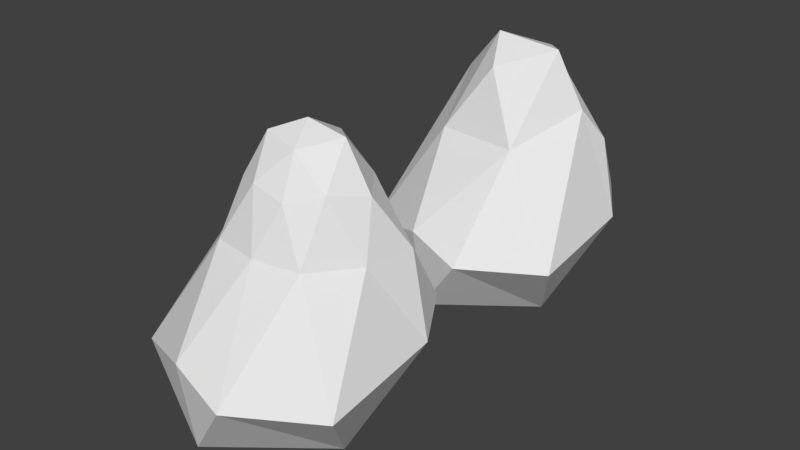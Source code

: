 # Source: rock03.blend  (saved by Blender 2.79.0; exported with 4.5.12 LTS)
import bpy
from mathutils import Matrix  # noqa: F401  (used for matrix-valued properties, if any)

bpy.ops.wm.read_factory_settings(use_empty=True)
scene = bpy.context.scene
scene.name = 'Scene'

# ---- collections
col_collection_1 = bpy.data.collections.new('Collection 1'); scene.collection.children.link(col_collection_1)

# ---- world
world_world = bpy.data.worlds.new('World'); scene.world = world_world
world_world.color = (0.05088, 0.05088, 0.05088)
world_world.use_sun_shadow = False
world_world.sun_shadow_jitter_overblur = 0.0
world_world.cycles.sampling_method = 'MANUAL'

# ---- meshes
me_icosphere_001 = bpy.data.meshes.new('Icosphere.001')
me_icosphere_001.from_pydata([(0.0, 1.682, -7.075), (3.855, -3.386, -3.736), (-1.065, -4.823, -3.046), (-3.958, 0.6727, -2.654), (-1.264, 2.854, -2.332), (2.956, 2.451, -2.455), (0.644, -1.825, 1.579), (-1.688, -1.128, 1.599), (-1.637, 1.089, 1.572), (0.5851, 1.629, 1.516), (2.418, 0.0212, 1.68), (1.563e-09, -4.46e-09, 3.524), (-0.9104, -4.447, -6.225), (2.43, -1.419, -6.447), (1.018, -5.171, -3.694), (3.872, 0.8293, -3.044), (1.994, 2.323, -4.92), (-3.122, 1.578, -5.991), (-4.184, -3.334, -4.177), (-0.7125, 2.509, -4.438), (-2.804, 2.462, -2.778), (1.205, 2.892, -2.719), (2.789, -0.6738, -0.2017), (3.1, 1.076, -0.1934), (1.863e-09, -2.557, -0.1108), (1.683, -2.273, -0.1191), (-2.789, -0.6738, -0.2017), (-1.683, -2.273, -0.1191), (-1.468, 1.934, -0.02817), (-3.1, 1.076, -0.1934), (1.468, 1.934, -0.02817), (1.557e-09, 2.215, -0.0007346), (1.752, -1.182, 1.937), (-0.6127, -1.737, 1.841), (-2.243, 0.02114, 1.918), (-0.5524, 1.535, 1.777), (1.605, 1.073, 1.86), (0.3458, -0.9635, 2.891), (1.47, 0.01221, 3.274), (-1.034, -0.6565, 3.082), (-0.9742, 0.6107, 2.979), (0.3606, 1.012, 2.944)], [], [(0, 13, 12), (1, 13, 15), (0, 12, 17), (0, 17, 19), (0, 19, 16), (1, 15, 22), (2, 14, 24), (3, 18, 26), (4, 20, 28), (5, 21, 30), (1, 22, 25), (2, 24, 27), (3, 26, 29), (4, 28, 31), (5, 30, 23), (6, 32, 37), (7, 33, 39), (8, 34, 40), (9, 35, 41), (10, 36, 38), (38, 41, 11), (38, 36, 41), (36, 9, 41), (41, 40, 11), (41, 35, 40), (35, 8, 40), (40, 39, 11), (40, 34, 39), (34, 7, 39), (39, 37, 11), (39, 33, 37), (33, 6, 37), (37, 38, 11), (37, 32, 38), (32, 10, 38), (23, 36, 10), (23, 30, 36), (30, 9, 36), (31, 35, 9), (31, 28, 35), (28, 8, 35), (29, 34, 8), (29, 26, 34), (26, 7, 34), (27, 33, 7), (27, 24, 33), (24, 6, 33), (25, 32, 6), (25, 22, 32), (22, 10, 32), (30, 31, 9), (30, 21, 31), (21, 4, 31), (28, 29, 8), (28, 20, 29), (20, 3, 29), (26, 27, 7), (26, 18, 27), (18, 2, 27), (24, 25, 6), (24, 14, 25), (14, 1, 25), (22, 23, 10), (22, 15, 23), (15, 5, 23), (16, 21, 5), (16, 19, 21), (19, 4, 21), (19, 20, 4), (19, 17, 20), (17, 3, 20), (17, 18, 3), (17, 12, 18), (12, 2, 18), (15, 16, 5), (15, 13, 16), (13, 0, 16), (12, 14, 2), (12, 13, 14), (13, 1, 14)])
_uv = me_icosphere_001.uv_layers.new(name='UVMap')
_uv.uv.foreach_set('vector', [0.173, 0.9858, 0.1657, 0.9791, 0.1707, 0.9692, 0.1457, 0.9754, 0.1457, 0.9849, 0.1359, 0.9795, 0.173, 0.9858, 0.1707, 0.9692, 0.1808, 0.9827, 0.163, 0.9934, 0.1546, 0.9938, 0.1589, 0.9872, 0.163, 0.9934, 0.1589, 0.9872, 0.1657, 0.9859, 0.1457, 0.9754, 0.1359, 0.9795, 0.135, 0.9745, 0.1426, 0.967, 0.1371, 0.9668, 0.1434, 0.9566, 0.1536, 0.9542, 0.1593, 0.9446, 0.1603, 0.9579, 0.1556, 0.9824, 0.1524, 0.9852, 0.153, 0.9772, 0.1657, 0.9788, 0.1618, 0.981, 0.1599, 0.9744, 0.1308, 0.9616, 0.1372, 0.9514, 0.1395, 0.9546, 0.1426, 0.967, 0.1434, 0.9566, 0.1474, 0.9579, 0.1536, 0.9542, 0.1603, 0.9579, 0.1566, 0.9605, 0.1556, 0.9824, 0.153, 0.9772, 0.1564, 0.9756, 0.1755, 0.9446, 0.1742, 0.9512, 0.1705, 0.9484, 0.1437, 0.9515, 0.1415, 0.9488, 0.1458, 0.9478, 0.1645, 0.9616, 0.1673, 0.9618, 0.1661, 0.9658, 0.1603, 0.9651, 0.162, 0.9638, 0.1636, 0.9677, 0.1564, 0.9715, 0.1535, 0.972, 0.1546, 0.9684, 0.1676, 0.9532, 0.1705, 0.9541, 0.1673, 0.9572, 0.1673, 0.9572, 0.1711, 0.9582, 0.1692, 0.9607, 0.1673, 0.9572, 0.1705, 0.9541, 0.1711, 0.9582, 0.1705, 0.9541, 0.1734, 0.9553, 0.1711, 0.9582, 0.1711, 0.9582, 0.1723, 0.9615, 0.1692, 0.9607, 0.1711, 0.9582, 0.1746, 0.9582, 0.1723, 0.9615, 0.1746, 0.9582, 0.1755, 0.9608, 0.1723, 0.9615, 0.1636, 0.9677, 0.1661, 0.9658, 0.1666, 0.9684, 0.1636, 0.9677, 0.162, 0.9638, 0.1661, 0.9658, 0.162, 0.9638, 0.1645, 0.9616, 0.1661, 0.9658, 0.1493, 0.9483, 0.1458, 0.9478, 0.1474, 0.9455, 0.1493, 0.9483, 0.1469, 0.952, 0.1458, 0.9478, 0.1469, 0.952, 0.1437, 0.9515, 0.1458, 0.9478, 0.1458, 0.9478, 0.1437, 0.9446, 0.1474, 0.9455, 0.1458, 0.9478, 0.1415, 0.9488, 0.1437, 0.9446, 0.1415, 0.9488, 0.14, 0.9469, 0.1437, 0.9446, 0.1705, 0.9484, 0.1705, 0.9541, 0.1676, 0.9532, 0.1705, 0.9484, 0.1742, 0.9512, 0.1705, 0.9541, 0.1742, 0.9512, 0.1734, 0.9553, 0.1705, 0.9541, 0.1564, 0.9756, 0.1535, 0.972, 0.1564, 0.9715, 0.1564, 0.9756, 0.153, 0.9772, 0.1535, 0.972, 0.153, 0.9772, 0.1511, 0.9737, 0.1535, 0.972, 0.1695, 0.9615, 0.1695, 0.9675, 0.1673, 0.9652, 0.1566, 0.9605, 0.1603, 0.9579, 0.162, 0.9638, 0.1603, 0.9579, 0.1645, 0.9616, 0.162, 0.9638, 0.1649, 0.9562, 0.1673, 0.9618, 0.1645, 0.9616, 0.1474, 0.9579, 0.1434, 0.9566, 0.1469, 0.952, 0.1434, 0.9566, 0.1437, 0.9515, 0.1469, 0.952, 0.1395, 0.9546, 0.1415, 0.9488, 0.1437, 0.9515, 0.1395, 0.9546, 0.1372, 0.9514, 0.1415, 0.9488, 0.1372, 0.9514, 0.14, 0.9469, 0.1415, 0.9488, 0.1599, 0.9744, 0.1564, 0.9756, 0.1564, 0.9715, 0.1599, 0.9744, 0.1618, 0.981, 0.1564, 0.9756, 0.1618, 0.981, 0.1556, 0.9824, 0.1564, 0.9756, 0.153, 0.9772, 0.1493, 0.9795, 0.1511, 0.9737, 0.153, 0.9772, 0.1524, 0.9852, 0.1493, 0.9795, 0.1515, 0.9575, 0.1536, 0.9542, 0.1566, 0.9605, 0.1603, 0.9579, 0.1649, 0.9562, 0.1645, 0.9616, 0.1603, 0.9579, 0.1593, 0.9446, 0.1649, 0.9562, 0.1593, 0.9446, 0.1673, 0.9464, 0.1649, 0.9562, 0.1434, 0.9566, 0.1395, 0.9546, 0.1437, 0.9515, 0.1434, 0.9566, 0.1371, 0.9668, 0.1395, 0.9546, 0.1371, 0.9668, 0.1308, 0.9616, 0.1395, 0.9546, 0.135, 0.9745, 0.1313, 0.9762, 0.1308, 0.9728, 0.135, 0.9745, 0.1359, 0.9795, 0.1313, 0.9762, 0.1359, 0.9795, 0.1318, 0.9821, 0.1313, 0.9762, 0.1657, 0.9859, 0.1618, 0.981, 0.1657, 0.9788, 0.1657, 0.9859, 0.1589, 0.9872, 0.1618, 0.981, 0.1589, 0.9872, 0.1556, 0.9824, 0.1618, 0.981, 0.1589, 0.9872, 0.1524, 0.9852, 0.1556, 0.9824, 0.1589, 0.9872, 0.1546, 0.9938, 0.1524, 0.9852, 0.1546, 0.9938, 0.1495, 0.9866, 0.1524, 0.9852, 0.1493, 0.9491, 0.1593, 0.9446, 0.1536, 0.9542, 0.1808, 0.9827, 0.1707, 0.9692, 0.1808, 0.9684, 0.1394, 0.9728, 0.1426, 0.967, 0.1493, 0.9701, 0.1359, 0.9795, 0.1357, 0.9877, 0.1318, 0.9821, 0.1359, 0.9795, 0.1457, 0.9849, 0.1357, 0.9877, 0.1457, 0.9849, 0.1404, 0.9939, 0.1357, 0.9877, 0.1394, 0.9728, 0.1371, 0.9668, 0.1426, 0.967, 0.1713, 0.9946, 0.1657, 0.9915, 0.1713, 0.9858, 0.149, 0.9854, 0.1457, 0.9801, 0.149, 0.9728])
me_icosphere_001.use_remesh_preserve_volume = False
me_icosphere_001.use_remesh_preserve_attributes = False
me_icosphere_001.use_mirror_vertex_groups = False
me_icosphere_001.update()
me_icosphere = bpy.data.meshes.new('Icosphere')
me_icosphere.from_pydata([(0.0, 1.682, -7.075), (3.855, -3.386, -3.736), (-1.065, -4.823, -3.046), (-3.958, 0.6727, -2.654), (-1.264, 2.854, -2.332), (2.956, 2.451, -2.455), (0.644, -1.825, 1.579), (-1.688, -1.128, 1.599), (-1.637, 1.089, 1.572), (0.5851, 1.629, 1.516), (2.418, 0.0212, 1.68), (1.563e-09, -4.46e-09, 3.524), (-0.9104, -4.447, -6.225), (2.43, -1.419, -6.447), (1.018, -5.171, -3.694), (3.872, 0.8293, -3.044), (1.994, 2.323, -4.92), (-3.122, 1.578, -5.991), (-4.184, -3.334, -4.177), (-0.7125, 2.509, -4.438), (-2.804, 2.462, -2.778), (1.205, 2.892, -2.719), (2.789, -0.6738, -0.2017), (3.1, 1.076, -0.1934), (1.863e-09, -2.557, -0.1108), (1.683, -2.273, -0.1191), (-2.789, -0.6738, -0.2017), (-1.683, -2.273, -0.1191), (-1.468, 1.934, -0.02817), (-3.1, 1.076, -0.1934), (1.468, 1.934, -0.02817), (1.557e-09, 2.215, -0.0007346), (1.752, -1.182, 1.937), (-0.6127, -1.737, 1.841), (-2.243, 0.02114, 1.918), (-0.5524, 1.535, 1.777), (1.605, 1.073, 1.86), (0.3458, -0.9635, 2.891), (1.47, 0.01221, 3.274), (-1.034, -0.6565, 3.082), (-0.9742, 0.6107, 2.979), (0.3606, 1.012, 2.944)], [], [(0, 13, 12), (1, 13, 15), (0, 12, 17), (0, 17, 19), (0, 19, 16), (1, 15, 22), (2, 14, 24), (3, 18, 26), (4, 20, 28), (5, 21, 30), (1, 22, 25), (2, 24, 27), (3, 26, 29), (4, 28, 31), (5, 30, 23), (6, 32, 37), (7, 33, 39), (8, 34, 40), (9, 35, 41), (10, 36, 38), (38, 41, 11), (38, 36, 41), (36, 9, 41), (41, 40, 11), (41, 35, 40), (35, 8, 40), (40, 39, 11), (40, 34, 39), (34, 7, 39), (39, 37, 11), (39, 33, 37), (33, 6, 37), (37, 38, 11), (37, 32, 38), (32, 10, 38), (23, 36, 10), (23, 30, 36), (30, 9, 36), (31, 35, 9), (31, 28, 35), (28, 8, 35), (29, 34, 8), (29, 26, 34), (26, 7, 34), (27, 33, 7), (27, 24, 33), (24, 6, 33), (25, 32, 6), (25, 22, 32), (22, 10, 32), (30, 31, 9), (30, 21, 31), (21, 4, 31), (28, 29, 8), (28, 20, 29), (20, 3, 29), (26, 27, 7), (26, 18, 27), (18, 2, 27), (24, 25, 6), (24, 14, 25), (14, 1, 25), (22, 23, 10), (22, 15, 23), (15, 5, 23), (16, 21, 5), (16, 19, 21), (19, 4, 21), (19, 20, 4), (19, 17, 20), (17, 3, 20), (17, 18, 3), (17, 12, 18), (12, 2, 18), (15, 16, 5), (15, 13, 16), (13, 0, 16), (12, 14, 2), (12, 13, 14), (13, 1, 14)])
_uv = me_icosphere.uv_layers.new(name='UVMap')
_uv.uv.foreach_set('vector', [0.1708, 0.9843, 0.1642, 0.9783, 0.1687, 0.9694, 0.1462, 0.975, 0.1462, 0.9835, 0.1374, 0.9787, 0.1708, 0.9843, 0.1687, 0.9694, 0.1778, 0.9816, 0.1617, 0.9912, 0.1542, 0.9915, 0.158, 0.9856, 0.1617, 0.9912, 0.158, 0.9856, 0.1642, 0.9844, 0.1462, 0.975, 0.1374, 0.9787, 0.1365, 0.9742, 0.1434, 0.9674, 0.1384, 0.9673, 0.1441, 0.9581, 0.1533, 0.9559, 0.1584, 0.9472, 0.1593, 0.9592, 0.1551, 0.9813, 0.1522, 0.9838, 0.1528, 0.9766, 0.1642, 0.978, 0.1607, 0.98, 0.159, 0.9741, 0.1328, 0.9625, 0.1386, 0.9534, 0.1406, 0.9563, 0.1434, 0.9674, 0.1441, 0.9581, 0.1478, 0.9592, 0.1533, 0.9559, 0.1593, 0.9592, 0.156, 0.9616, 0.1551, 0.9813, 0.1528, 0.9766, 0.1559, 0.9752, 0.173, 0.9472, 0.1719, 0.9532, 0.1685, 0.9507, 0.1444, 0.9535, 0.1425, 0.951, 0.1463, 0.9502, 0.1631, 0.9626, 0.1657, 0.9627, 0.1645, 0.9664, 0.1594, 0.9657, 0.1608, 0.9645, 0.1623, 0.968, 0.1558, 0.9715, 0.1532, 0.9719, 0.1542, 0.9687, 0.1659, 0.955, 0.1685, 0.9558, 0.1657, 0.9586, 0.1657, 0.9586, 0.169, 0.9595, 0.1673, 0.9618, 0.1657, 0.9586, 0.1685, 0.9558, 0.169, 0.9595, 0.1685, 0.9558, 0.1711, 0.9569, 0.169, 0.9595, 0.169, 0.9595, 0.1701, 0.9625, 0.1673, 0.9618, 0.169, 0.9595, 0.1722, 0.9595, 0.1701, 0.9625, 0.1722, 0.9595, 0.173, 0.9618, 0.1701, 0.9625, 0.1623, 0.968, 0.1645, 0.9664, 0.165, 0.9687, 0.1623, 0.968, 0.1608, 0.9645, 0.1645, 0.9664, 0.1608, 0.9645, 0.1631, 0.9626, 0.1645, 0.9664, 0.1494, 0.9506, 0.1463, 0.9502, 0.1477, 0.9481, 0.1494, 0.9506, 0.1473, 0.954, 0.1463, 0.9502, 0.1473, 0.954, 0.1444, 0.9535, 0.1463, 0.9502, 0.1463, 0.9502, 0.1444, 0.9472, 0.1477, 0.9481, 0.1463, 0.9502, 0.1425, 0.951, 0.1444, 0.9472, 0.1425, 0.951, 0.1411, 0.9493, 0.1444, 0.9472, 0.1685, 0.9507, 0.1685, 0.9558, 0.1659, 0.955, 0.1685, 0.9507, 0.1719, 0.9532, 0.1685, 0.9558, 0.1719, 0.9532, 0.1711, 0.9569, 0.1685, 0.9558, 0.1559, 0.9752, 0.1532, 0.9719, 0.1558, 0.9715, 0.1559, 0.9752, 0.1528, 0.9766, 0.1532, 0.9719, 0.1528, 0.9766, 0.1511, 0.9735, 0.1532, 0.9719, 0.1676, 0.9625, 0.1676, 0.9679, 0.1657, 0.9658, 0.156, 0.9616, 0.1593, 0.9592, 0.1608, 0.9645, 0.1593, 0.9592, 0.1631, 0.9626, 0.1608, 0.9645, 0.1634, 0.9577, 0.1657, 0.9627, 0.1631, 0.9626, 0.1478, 0.9592, 0.1441, 0.9581, 0.1473, 0.954, 0.1441, 0.9581, 0.1444, 0.9535, 0.1473, 0.954, 0.1406, 0.9563, 0.1425, 0.951, 0.1444, 0.9535, 0.1406, 0.9563, 0.1386, 0.9534, 0.1425, 0.951, 0.1386, 0.9534, 0.1411, 0.9493, 0.1425, 0.951, 0.159, 0.9741, 0.1559, 0.9752, 0.1558, 0.9715, 0.159, 0.9741, 0.1607, 0.98, 0.1559, 0.9752, 0.1607, 0.98, 0.1551, 0.9813, 0.1559, 0.9752, 0.1528, 0.9766, 0.1494, 0.9787, 0.1511, 0.9735, 0.1528, 0.9766, 0.1522, 0.9838, 0.1494, 0.9787, 0.1514, 0.9588, 0.1533, 0.9559, 0.156, 0.9616, 0.1593, 0.9592, 0.1634, 0.9577, 0.1631, 0.9626, 0.1593, 0.9592, 0.1584, 0.9472, 0.1634, 0.9577, 0.1584, 0.9472, 0.1657, 0.9489, 0.1634, 0.9577, 0.1441, 0.9581, 0.1406, 0.9563, 0.1444, 0.9535, 0.1441, 0.9581, 0.1384, 0.9673, 0.1406, 0.9563, 0.1384, 0.9673, 0.1328, 0.9625, 0.1406, 0.9563, 0.1365, 0.9742, 0.1332, 0.9757, 0.1328, 0.9726, 0.1365, 0.9742, 0.1374, 0.9787, 0.1332, 0.9757, 0.1374, 0.9787, 0.1337, 0.981, 0.1332, 0.9757, 0.1642, 0.9844, 0.1607, 0.98, 0.1642, 0.978, 0.1642, 0.9844, 0.158, 0.9856, 0.1607, 0.98, 0.158, 0.9856, 0.1551, 0.9813, 0.1607, 0.98, 0.158, 0.9856, 0.1522, 0.9838, 0.1551, 0.9813, 0.158, 0.9856, 0.1542, 0.9915, 0.1522, 0.9838, 0.1542, 0.9915, 0.1496, 0.9851, 0.1522, 0.9838, 0.1494, 0.9514, 0.1584, 0.9472, 0.1533, 0.9559, 0.1778, 0.9816, 0.1687, 0.9694, 0.1778, 0.9687, 0.1405, 0.9726, 0.1434, 0.9674, 0.1494, 0.9702, 0.1374, 0.9787, 0.1372, 0.9861, 0.1337, 0.981, 0.1374, 0.9787, 0.1462, 0.9835, 0.1372, 0.9861, 0.1462, 0.9835, 0.1414, 0.9916, 0.1372, 0.9861, 0.1405, 0.9726, 0.1384, 0.9673, 0.1434, 0.9674, 0.1693, 0.9922, 0.1642, 0.9895, 0.1693, 0.9843, 0.1491, 0.984, 0.1462, 0.9792, 0.1491, 0.9726])
me_icosphere.use_remesh_preserve_volume = False
me_icosphere.use_remesh_preserve_attributes = False
me_icosphere.use_mirror_vertex_groups = False
me_icosphere.update()

# ---- objects
ob_rock03_lod1 = bpy.data.objects.new('Rock03_LOD1', me_icosphere_001)
ob_rock03_lod0 = bpy.data.objects.new('Rock03_LOD0', me_icosphere)

# ---- transforms, parenting, visibility, modifiers, constraints
ob_rock03_lod1.location = (0.0, 11.0, 0.0)
ob_rock03_lod1.lineart.crease_threshold = 0.0
_m = ob_rock03_lod1.modifiers.new('Decimate', 'DECIMATE')
_m.ratio = 0.5274
ob_rock03_lod0.location = (0.0, 0.0, 0.0)
ob_rock03_lod0.lineart.crease_threshold = 0.0

# ---- collection membership
col_collection_1.objects.link(ob_rock03_lod1)
col_collection_1.objects.link(ob_rock03_lod0)

# ---- scene / render settings (as saved in the file)
scene.frame_start = 1; scene.frame_end = 250; scene.frame_set(1)
scene.render.engine = 'BLENDER_EEVEE_NEXT'
scene.render.resolution_percentage = 50
scene.render.dither_intensity = 0.0
scene.cycles.use_denoising = False
scene.cycles.samples = 128
scene.cycles.sampling_pattern = 'TABULATED_SOBOL'
scene.cycles.use_adaptive_sampling = False
scene.cycles.use_light_tree = False
scene.cycles.blur_glossy = 0.0
scene.cycles.sample_clamp_indirect = 0.0
scene.view_settings.view_transform = 'Standard'
bpy.context.view_layer.update()

# ---- added for rendering (the .blend has no active camera and no usable light): camera, sun
cam_auto = bpy.data.cameras.new('AutoCamera')
cam_auto.lens = 50.0
cam_auto.sensor_width = 36.0
cam_auto.clip_end = 1000.0
ob_auto_camera = bpy.data.objects.new('AutoCamera', cam_auto)
scene.collection.objects.link(ob_auto_camera)
ob_auto_camera.location = (21.3571, -21.4549, 15.4348)
ob_auto_camera.rotation_euler = (1.09748, -7.21219e-08, 0.694738)
scene.camera = ob_auto_camera
light_auto_sun = bpy.data.lights.new('AutoSun', 'SUN')
light_auto_sun.energy = 3.0
light_auto_sun.angle = 0.0523599
ob_auto_sun = bpy.data.objects.new('AutoSun', light_auto_sun)
scene.collection.objects.link(ob_auto_sun)
ob_auto_sun.rotation_euler = (0.872665, 0.174533, 0.523599)
bpy.context.view_layer.update()
